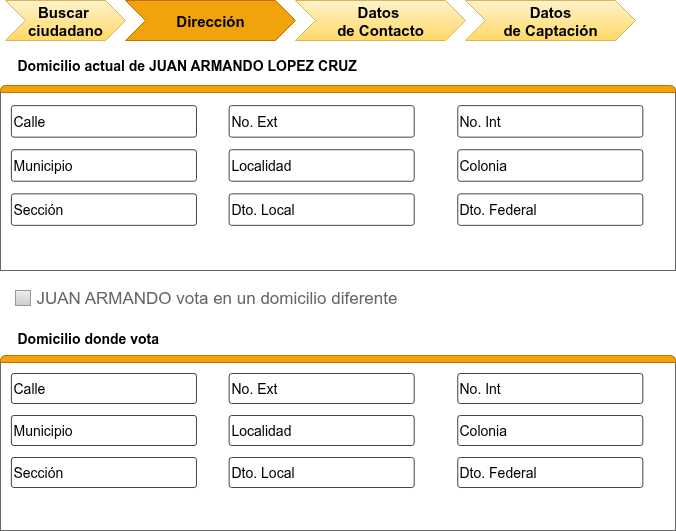

The diagram above was exported from draw.io. Its source (the exported page's mxGraphModel, read from the mxfile embedded in the PNG):
<mxGraphModel dx="2038" dy="886" grid="1" gridSize="10" guides="1" tooltips="1" connect="1" arrows="1" fold="1" page="1" pageScale="1" pageWidth="1169" pageHeight="827" math="0" shadow="0">
  <root>
    <mxCell id="0" />
    <mxCell id="1" parent="0" />
    <mxCell id="_Jnw9bFG7BbfUn_iOOv5-12" value="Domicilio actual de JUAN ARMANDO LOPEZ CRUZ" style="text;html=1;align=left;verticalAlign=middle;whiteSpace=wrap;rounded=0;fontStyle=1;fontSize=14;" parent="1" vertex="1">
      <mxGeometry x="70" y="110" width="570" height="30" as="geometry" />
    </mxCell>
    <mxCell id="-PKK0Q-hycOeZHP3Lyl9-3" value="Datos&amp;nbsp;&lt;div&gt;de Contacto&lt;/div&gt;" style="shape=step;perimeter=stepPerimeter;whiteSpace=wrap;html=1;fixedSize=1;fontStyle=1;fontSize=15;fillColor=#fff2cc;strokeColor=#d6b656;gradientColor=#ffd966;" vertex="1" parent="1">
      <mxGeometry x="350" y="60" width="170" height="40" as="geometry" />
    </mxCell>
    <mxCell id="-PKK0Q-hycOeZHP3Lyl9-4" value="Buscar&amp;nbsp;&lt;div&gt;ciudadano&lt;/div&gt;" style="shape=step;perimeter=stepPerimeter;whiteSpace=wrap;html=1;fixedSize=1;fillColor=#fff2cc;strokeColor=#d6b656;fontStyle=1;fontSize=15;gradientColor=#ffd966;" vertex="1" parent="1">
      <mxGeometry x="60" y="60" width="120" height="40" as="geometry" />
    </mxCell>
    <mxCell id="-PKK0Q-hycOeZHP3Lyl9-5" value="Dirección" style="shape=step;perimeter=stepPerimeter;whiteSpace=wrap;html=1;fixedSize=1;fontStyle=1;fontSize=15;fillColor=#f0a30a;fontColor=#000000;strokeColor=#BD7000;" vertex="1" parent="1">
      <mxGeometry x="180" y="60" width="170" height="40" as="geometry" />
    </mxCell>
    <mxCell id="90Eq_agaOjkirJesqK7N-1" value="" style="strokeWidth=1;shadow=0;dashed=0;align=center;html=1;shape=mxgraph.mockup.containers.marginRect2;rectMarginTop=32;strokeColor=#666666;gradientColor=none;whiteSpace=wrap;" vertex="1" parent="1">
      <mxGeometry x="55" y="120" width="675" height="210" as="geometry" />
    </mxCell>
    <mxCell id="90Eq_agaOjkirJesqK7N-5" value="" style="strokeWidth=1;shadow=0;dashed=0;align=center;html=1;shape=mxgraph.mockup.containers.topButton;rSize=5;strokeColor=#BD7000;fillColor=#f0a30a;resizeWidth=1;movable=0;deletable=1;fontColor=#000000;" vertex="1" parent="90Eq_agaOjkirJesqK7N-1">
      <mxGeometry width="675" height="7" relative="1" as="geometry">
        <mxPoint y="25" as="offset" />
      </mxGeometry>
    </mxCell>
    <mxCell id="_Jnw9bFG7BbfUn_iOOv5-2" value="Calle" style="strokeWidth=1;html=1;shadow=0;dashed=0;shape=mxgraph.ios.iTextInput;strokeColor=#444444;buttonText=;fontSize=14;whiteSpace=wrap;align=left;" parent="90Eq_agaOjkirJesqK7N-1" vertex="1">
      <mxGeometry x="10.887096774193548" y="45.15000000000001" width="185.0806451612903" height="31.5" as="geometry" />
    </mxCell>
    <mxCell id="_Jnw9bFG7BbfUn_iOOv5-3" value="No. Ext" style="strokeWidth=1;html=1;shadow=0;dashed=0;shape=mxgraph.ios.iTextInput;strokeColor=#444444;buttonText=;fontSize=14;whiteSpace=wrap;align=left;" parent="90Eq_agaOjkirJesqK7N-1" vertex="1">
      <mxGeometry x="228.6290322580645" y="45.15000000000001" width="185.0806451612903" height="31.5" as="geometry" />
    </mxCell>
    <mxCell id="_Jnw9bFG7BbfUn_iOOv5-4" value="No. Int" style="strokeWidth=1;html=1;shadow=0;dashed=0;shape=mxgraph.ios.iTextInput;strokeColor=#444444;buttonText=;fontSize=14;whiteSpace=wrap;align=left;" parent="90Eq_agaOjkirJesqK7N-1" vertex="1">
      <mxGeometry x="457.258064516129" y="45.15000000000001" width="185.0806451612903" height="31.5" as="geometry" />
    </mxCell>
    <mxCell id="_Jnw9bFG7BbfUn_iOOv5-6" value="Municipio" style="strokeWidth=1;html=1;shadow=0;dashed=0;shape=mxgraph.ios.iTextInput;strokeColor=#444444;buttonText=;fontSize=14;whiteSpace=wrap;align=left;" parent="90Eq_agaOjkirJesqK7N-1" vertex="1">
      <mxGeometry x="10.887096774193548" y="89.25" width="185.0806451612903" height="31.5" as="geometry" />
    </mxCell>
    <mxCell id="_Jnw9bFG7BbfUn_iOOv5-7" value="Localidad" style="strokeWidth=1;html=1;shadow=0;dashed=0;shape=mxgraph.ios.iTextInput;strokeColor=#444444;buttonText=;fontSize=14;whiteSpace=wrap;align=left;" parent="90Eq_agaOjkirJesqK7N-1" vertex="1">
      <mxGeometry x="228.6290322580645" y="89.25" width="185.0806451612903" height="31.5" as="geometry" />
    </mxCell>
    <mxCell id="_Jnw9bFG7BbfUn_iOOv5-8" value="Colonia" style="strokeWidth=1;html=1;shadow=0;dashed=0;shape=mxgraph.ios.iTextInput;strokeColor=#444444;buttonText=;fontSize=14;whiteSpace=wrap;align=left;" parent="90Eq_agaOjkirJesqK7N-1" vertex="1">
      <mxGeometry x="457.258064516129" y="89.25" width="185.0806451612903" height="31.5" as="geometry" />
    </mxCell>
    <mxCell id="_Jnw9bFG7BbfUn_iOOv5-9" value="Sección" style="strokeWidth=1;html=1;shadow=0;dashed=0;shape=mxgraph.ios.iTextInput;strokeColor=#444444;buttonText=;fontSize=14;whiteSpace=wrap;align=left;" parent="90Eq_agaOjkirJesqK7N-1" vertex="1">
      <mxGeometry x="10.887096774193548" y="133.35" width="185.0806451612903" height="31.5" as="geometry" />
    </mxCell>
    <mxCell id="_Jnw9bFG7BbfUn_iOOv5-10" value="Dto. Local" style="strokeWidth=1;html=1;shadow=0;dashed=0;shape=mxgraph.ios.iTextInput;strokeColor=#444444;buttonText=;fontSize=14;whiteSpace=wrap;align=left;" parent="90Eq_agaOjkirJesqK7N-1" vertex="1">
      <mxGeometry x="228.6290322580645" y="133.35" width="185.0806451612903" height="31.5" as="geometry" />
    </mxCell>
    <mxCell id="_Jnw9bFG7BbfUn_iOOv5-11" value="Dto. Federal" style="strokeWidth=1;html=1;shadow=0;dashed=0;shape=mxgraph.ios.iTextInput;strokeColor=#444444;buttonText=;fontSize=14;whiteSpace=wrap;align=left;" parent="90Eq_agaOjkirJesqK7N-1" vertex="1">
      <mxGeometry x="457.258064516129" y="133.35" width="185.0806451612903" height="31.5" as="geometry" />
    </mxCell>
    <mxCell id="90Eq_agaOjkirJesqK7N-7" value="" style="strokeWidth=1;shadow=0;dashed=0;align=center;html=1;shape=mxgraph.mockup.containers.marginRect2;rectMarginTop=32;strokeColor=#666666;gradientColor=none;whiteSpace=wrap;" vertex="1" parent="1">
      <mxGeometry x="55" y="390" width="675" height="200" as="geometry" />
    </mxCell>
    <mxCell id="90Eq_agaOjkirJesqK7N-8" value="" style="strokeWidth=1;shadow=0;dashed=0;align=center;html=1;shape=mxgraph.mockup.containers.topButton;rSize=5;strokeColor=#BD7000;fillColor=#f0a30a;resizeWidth=1;movable=0;deletable=1;fontColor=#000000;" vertex="1" parent="90Eq_agaOjkirJesqK7N-7">
      <mxGeometry width="675" height="7" relative="1" as="geometry">
        <mxPoint y="25" as="offset" />
      </mxGeometry>
    </mxCell>
    <mxCell id="90Eq_agaOjkirJesqK7N-9" value="Calle" style="strokeWidth=1;html=1;shadow=0;dashed=0;shape=mxgraph.ios.iTextInput;strokeColor=#444444;buttonText=;fontSize=14;whiteSpace=wrap;align=left;" vertex="1" parent="90Eq_agaOjkirJesqK7N-7">
      <mxGeometry x="10.887096774193548" y="43.00000000000001" width="185.0806451612903" height="30" as="geometry" />
    </mxCell>
    <mxCell id="90Eq_agaOjkirJesqK7N-10" value="No. Ext" style="strokeWidth=1;html=1;shadow=0;dashed=0;shape=mxgraph.ios.iTextInput;strokeColor=#444444;buttonText=;fontSize=14;whiteSpace=wrap;align=left;" vertex="1" parent="90Eq_agaOjkirJesqK7N-7">
      <mxGeometry x="228.6290322580645" y="43.00000000000001" width="185.0806451612903" height="30" as="geometry" />
    </mxCell>
    <mxCell id="90Eq_agaOjkirJesqK7N-11" value="No. Int" style="strokeWidth=1;html=1;shadow=0;dashed=0;shape=mxgraph.ios.iTextInput;strokeColor=#444444;buttonText=;fontSize=14;whiteSpace=wrap;align=left;" vertex="1" parent="90Eq_agaOjkirJesqK7N-7">
      <mxGeometry x="457.258064516129" y="43.00000000000001" width="185.0806451612903" height="30" as="geometry" />
    </mxCell>
    <mxCell id="90Eq_agaOjkirJesqK7N-12" value="Municipio" style="strokeWidth=1;html=1;shadow=0;dashed=0;shape=mxgraph.ios.iTextInput;strokeColor=#444444;buttonText=;fontSize=14;whiteSpace=wrap;align=left;" vertex="1" parent="90Eq_agaOjkirJesqK7N-7">
      <mxGeometry x="10.887096774193548" y="85" width="185.0806451612903" height="30" as="geometry" />
    </mxCell>
    <mxCell id="90Eq_agaOjkirJesqK7N-13" value="Localidad" style="strokeWidth=1;html=1;shadow=0;dashed=0;shape=mxgraph.ios.iTextInput;strokeColor=#444444;buttonText=;fontSize=14;whiteSpace=wrap;align=left;" vertex="1" parent="90Eq_agaOjkirJesqK7N-7">
      <mxGeometry x="228.6290322580645" y="85" width="185.0806451612903" height="30" as="geometry" />
    </mxCell>
    <mxCell id="90Eq_agaOjkirJesqK7N-14" value="Colonia" style="strokeWidth=1;html=1;shadow=0;dashed=0;shape=mxgraph.ios.iTextInput;strokeColor=#444444;buttonText=;fontSize=14;whiteSpace=wrap;align=left;" vertex="1" parent="90Eq_agaOjkirJesqK7N-7">
      <mxGeometry x="457.258064516129" y="85" width="185.0806451612903" height="30" as="geometry" />
    </mxCell>
    <mxCell id="90Eq_agaOjkirJesqK7N-15" value="Sección" style="strokeWidth=1;html=1;shadow=0;dashed=0;shape=mxgraph.ios.iTextInput;strokeColor=#444444;buttonText=;fontSize=14;whiteSpace=wrap;align=left;" vertex="1" parent="90Eq_agaOjkirJesqK7N-7">
      <mxGeometry x="10.887096774193548" y="127" width="185.0806451612903" height="30" as="geometry" />
    </mxCell>
    <mxCell id="90Eq_agaOjkirJesqK7N-16" value="Dto. Local" style="strokeWidth=1;html=1;shadow=0;dashed=0;shape=mxgraph.ios.iTextInput;strokeColor=#444444;buttonText=;fontSize=14;whiteSpace=wrap;align=left;" vertex="1" parent="90Eq_agaOjkirJesqK7N-7">
      <mxGeometry x="228.6290322580645" y="127" width="185.0806451612903" height="30" as="geometry" />
    </mxCell>
    <mxCell id="90Eq_agaOjkirJesqK7N-17" value="Dto. Federal" style="strokeWidth=1;html=1;shadow=0;dashed=0;shape=mxgraph.ios.iTextInput;strokeColor=#444444;buttonText=;fontSize=14;whiteSpace=wrap;align=left;" vertex="1" parent="90Eq_agaOjkirJesqK7N-7">
      <mxGeometry x="457.258064516129" y="127" width="185.0806451612903" height="30" as="geometry" />
    </mxCell>
    <mxCell id="90Eq_agaOjkirJesqK7N-6" value="Domicilio donde vota" style="text;html=1;align=left;verticalAlign=middle;whiteSpace=wrap;rounded=0;fontStyle=1;fontSize=14;" vertex="1" parent="1">
      <mxGeometry x="70" y="383" width="570" height="30" as="geometry" />
    </mxCell>
    <mxCell id="90Eq_agaOjkirJesqK7N-18" value="JUAN ARMANDO vota en un domicilio diferente" style="strokeWidth=1;shadow=0;dashed=0;align=center;html=1;shape=mxgraph.mockup.forms.rrect;rSize=0;fillColor=#eeeeee;strokeColor=#999999;gradientColor=#cccccc;align=left;spacingLeft=4;fontSize=17;fontColor=#666666;labelPosition=right;" vertex="1" parent="1">
      <mxGeometry x="70" y="350" width="15" height="15" as="geometry" />
    </mxCell>
    <mxCell id="l4-nYGVJOqUupLDRtbfU-1" value="Datos&lt;div&gt;de Captación&lt;/div&gt;" style="shape=step;perimeter=stepPerimeter;whiteSpace=wrap;html=1;fixedSize=1;fontStyle=1;fontSize=15;fillColor=#fff2cc;strokeColor=#d6b656;gradientColor=#ffd966;" vertex="1" parent="1">
      <mxGeometry x="520" y="60" width="170" height="40" as="geometry" />
    </mxCell>
  </root>
</mxGraphModel>